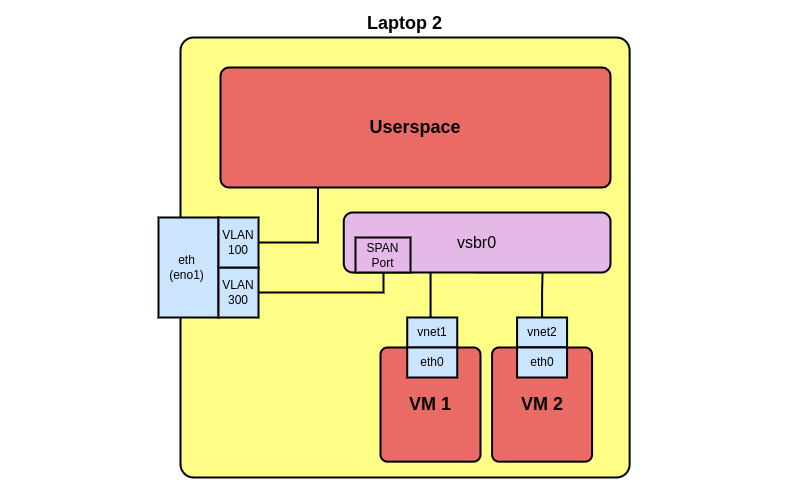

The diagram above was exported from draw.io. Its source (the exported page's mxGraphModel, read from the mxfile embedded in the PNG):
<mxGraphModel dx="1035" dy="534" grid="1" gridSize="10" guides="1" tooltips="1" connect="1" arrows="1" fold="1" page="1" pageScale="1" pageWidth="850" pageHeight="1100" math="0" shadow="0">
  <root>
    <mxCell id="0" />
    <mxCell id="1" parent="0" />
    <mxCell id="-jc08FKpckmQkP8g8z4p-1" value="Laptop&amp;nbsp;2" style="rounded=1;whiteSpace=wrap;html=1;fillColor=#ffff88;strokeColor=#000000;strokeWidth=2;arcSize=3;labelPosition=center;verticalLabelPosition=top;align=center;verticalAlign=bottom;fontSize=18;fontStyle=1" vertex="1" parent="1">
      <mxGeometry x="710" y="150" width="449.13" height="440" as="geometry" />
    </mxCell>
    <mxCell id="-jc08FKpckmQkP8g8z4p-2" value="Userspace" style="rounded=1;whiteSpace=wrap;html=1;strokeWidth=2;fillColor=#EA6B66;strokeColor=#000000;arcSize=7;fontSize=18;fontStyle=1" vertex="1" parent="1">
      <mxGeometry x="750" y="180" width="390" height="120" as="geometry" />
    </mxCell>
    <mxCell id="-jc08FKpckmQkP8g8z4p-3" value="VM 1" style="rounded=1;whiteSpace=wrap;html=1;strokeWidth=2;fillColor=#EA6B66;strokeColor=#000000;arcSize=7;fontSize=18;fontStyle=1" vertex="1" parent="1">
      <mxGeometry x="910" y="460" width="100" height="114.16" as="geometry" />
    </mxCell>
    <mxCell id="-jc08FKpckmQkP8g8z4p-4" value="" style="rounded=0;whiteSpace=wrap;html=1;fillColor=#cce5ff;strokeColor=#000000;strokeWidth=2;" vertex="1" parent="1">
      <mxGeometry x="688" y="330" width="60" height="100" as="geometry" />
    </mxCell>
    <mxCell id="-jc08FKpckmQkP8g8z4p-5" style="edgeStyle=orthogonalEdgeStyle;rounded=0;orthogonalLoop=1;jettySize=auto;html=1;exitX=1;exitY=0.5;exitDx=0;exitDy=0;entryX=0.5;entryY=1;entryDx=0;entryDy=0;strokeWidth=2;endArrow=none;endFill=0;strokeColor=#000000;" edge="1" parent="1" source="-jc08FKpckmQkP8g8z4p-7" target="-jc08FKpckmQkP8g8z4p-18">
      <mxGeometry relative="1" as="geometry">
        <Array as="points">
          <mxPoint x="913" y="405" />
          <mxPoint x="913" y="385" />
        </Array>
      </mxGeometry>
    </mxCell>
    <mxCell id="-jc08FKpckmQkP8g8z4p-6" style="edgeStyle=orthogonalEdgeStyle;rounded=0;orthogonalLoop=1;jettySize=auto;html=1;exitX=0.5;exitY=0;exitDx=0;exitDy=0;entryX=0.427;entryY=0.983;entryDx=0;entryDy=0;entryPerimeter=0;strokeWidth=2;endArrow=none;endFill=0;strokeColor=#000000;" edge="1" parent="1" source="-jc08FKpckmQkP8g8z4p-11" target="-jc08FKpckmQkP8g8z4p-13">
      <mxGeometry relative="1" as="geometry">
        <Array as="points">
          <mxPoint x="960" y="430" />
          <mxPoint x="960" y="379" />
        </Array>
      </mxGeometry>
    </mxCell>
    <mxCell id="-jc08FKpckmQkP8g8z4p-7" value="VLAN&lt;div&gt;300&lt;/div&gt;" style="rounded=0;whiteSpace=wrap;html=1;fillColor=#cce5ff;strokeColor=#000000;strokeWidth=2;" vertex="1" parent="1">
      <mxGeometry x="748" y="380" width="40" height="50" as="geometry" />
    </mxCell>
    <mxCell id="-jc08FKpckmQkP8g8z4p-8" style="edgeStyle=orthogonalEdgeStyle;rounded=0;orthogonalLoop=1;jettySize=auto;html=1;exitX=1;exitY=0.5;exitDx=0;exitDy=0;entryX=0.25;entryY=1;entryDx=0;entryDy=0;strokeWidth=2;endArrow=none;endFill=0;strokeColor=#000000;" edge="1" parent="1" source="-jc08FKpckmQkP8g8z4p-9" target="-jc08FKpckmQkP8g8z4p-2">
      <mxGeometry relative="1" as="geometry" />
    </mxCell>
    <mxCell id="-jc08FKpckmQkP8g8z4p-9" value="VLAN&lt;div&gt;100&lt;/div&gt;" style="rounded=0;whiteSpace=wrap;html=1;fillColor=#cce5ff;strokeColor=#000000;strokeWidth=2;" vertex="1" parent="1">
      <mxGeometry x="748" y="330" width="40" height="50" as="geometry" />
    </mxCell>
    <mxCell id="-jc08FKpckmQkP8g8z4p-10" value="eth&lt;div&gt;(eno1)&lt;/div&gt;" style="text;html=1;align=center;verticalAlign=middle;whiteSpace=wrap;rounded=0;strokeColor=none;" vertex="1" parent="1">
      <mxGeometry x="687" y="365" width="59" height="30" as="geometry" />
    </mxCell>
    <mxCell id="-jc08FKpckmQkP8g8z4p-11" value="vnet1" style="rounded=0;whiteSpace=wrap;html=1;fillColor=#cce5ff;strokeColor=#000000;strokeWidth=2;" vertex="1" parent="1">
      <mxGeometry x="936.74" y="430" width="50" height="30" as="geometry" />
    </mxCell>
    <mxCell id="-jc08FKpckmQkP8g8z4p-12" style="edgeStyle=orthogonalEdgeStyle;rounded=0;orthogonalLoop=1;jettySize=auto;html=1;exitX=0.5;exitY=0;exitDx=0;exitDy=0;entryX=0.499;entryY=0.994;entryDx=0;entryDy=0;entryPerimeter=0;strokeWidth=2;endArrow=none;endFill=0;strokeColor=#000000;" edge="1" parent="1" source="-jc08FKpckmQkP8g8z4p-14" target="-jc08FKpckmQkP8g8z4p-13">
      <mxGeometry relative="1" as="geometry">
        <Array as="points">
          <mxPoint x="1072" y="405" />
          <mxPoint x="1072" y="380" />
        </Array>
      </mxGeometry>
    </mxCell>
    <mxCell id="-jc08FKpckmQkP8g8z4p-13" value="vsbr0" style="rounded=1;whiteSpace=wrap;html=1;fillColor=#E4B9E7;strokeColor=#000000;strokeWidth=2;fontSize=16;" vertex="1" parent="1">
      <mxGeometry x="873.26" y="325" width="266.74" height="60" as="geometry" />
    </mxCell>
    <mxCell id="-jc08FKpckmQkP8g8z4p-14" value="vnet2" style="rounded=0;whiteSpace=wrap;html=1;fillColor=#cce5ff;strokeColor=#000000;strokeWidth=2;" vertex="1" parent="1">
      <mxGeometry x="1046.5700000000002" y="430" width="50" height="30" as="geometry" />
    </mxCell>
    <mxCell id="-jc08FKpckmQkP8g8z4p-15" value="eth0" style="rounded=0;whiteSpace=wrap;html=1;fillColor=#cce5ff;strokeColor=#000000;strokeWidth=2;" vertex="1" parent="1">
      <mxGeometry x="936.74" y="460" width="50" height="30" as="geometry" />
    </mxCell>
    <mxCell id="-jc08FKpckmQkP8g8z4p-16" value="VM&amp;nbsp;2" style="rounded=1;whiteSpace=wrap;html=1;strokeWidth=2;fillColor=#EA6B66;strokeColor=#000000;arcSize=7;fontSize=18;fontStyle=1" vertex="1" parent="1">
      <mxGeometry x="1021.5699999999999" y="460" width="100" height="114.16" as="geometry" />
    </mxCell>
    <mxCell id="-jc08FKpckmQkP8g8z4p-17" value="eth0" style="rounded=0;whiteSpace=wrap;html=1;fillColor=#cce5ff;strokeColor=#000000;strokeWidth=2;" vertex="1" parent="1">
      <mxGeometry x="1046.57" y="460" width="50" height="30" as="geometry" />
    </mxCell>
    <mxCell id="-jc08FKpckmQkP8g8z4p-18" value="SPAN&lt;div&gt;Port&lt;/div&gt;" style="rounded=1;whiteSpace=wrap;html=1;fillColor=#e4b9e7;strokeColor=#000000;strokeWidth=2;arcSize=0;" vertex="1" parent="1">
      <mxGeometry x="885" y="350" width="55" height="35" as="geometry" />
    </mxCell>
    <mxCell id="LINJoiDGBTetkeK_AewD-1" value="" style="rounded=0;whiteSpace=wrap;html=1;fillColor=none;strokeColor=none;" vertex="1" parent="1">
      <mxGeometry x="529.56" y="113" width="810" height="500" as="geometry" />
    </mxCell>
  </root>
</mxGraphModel>